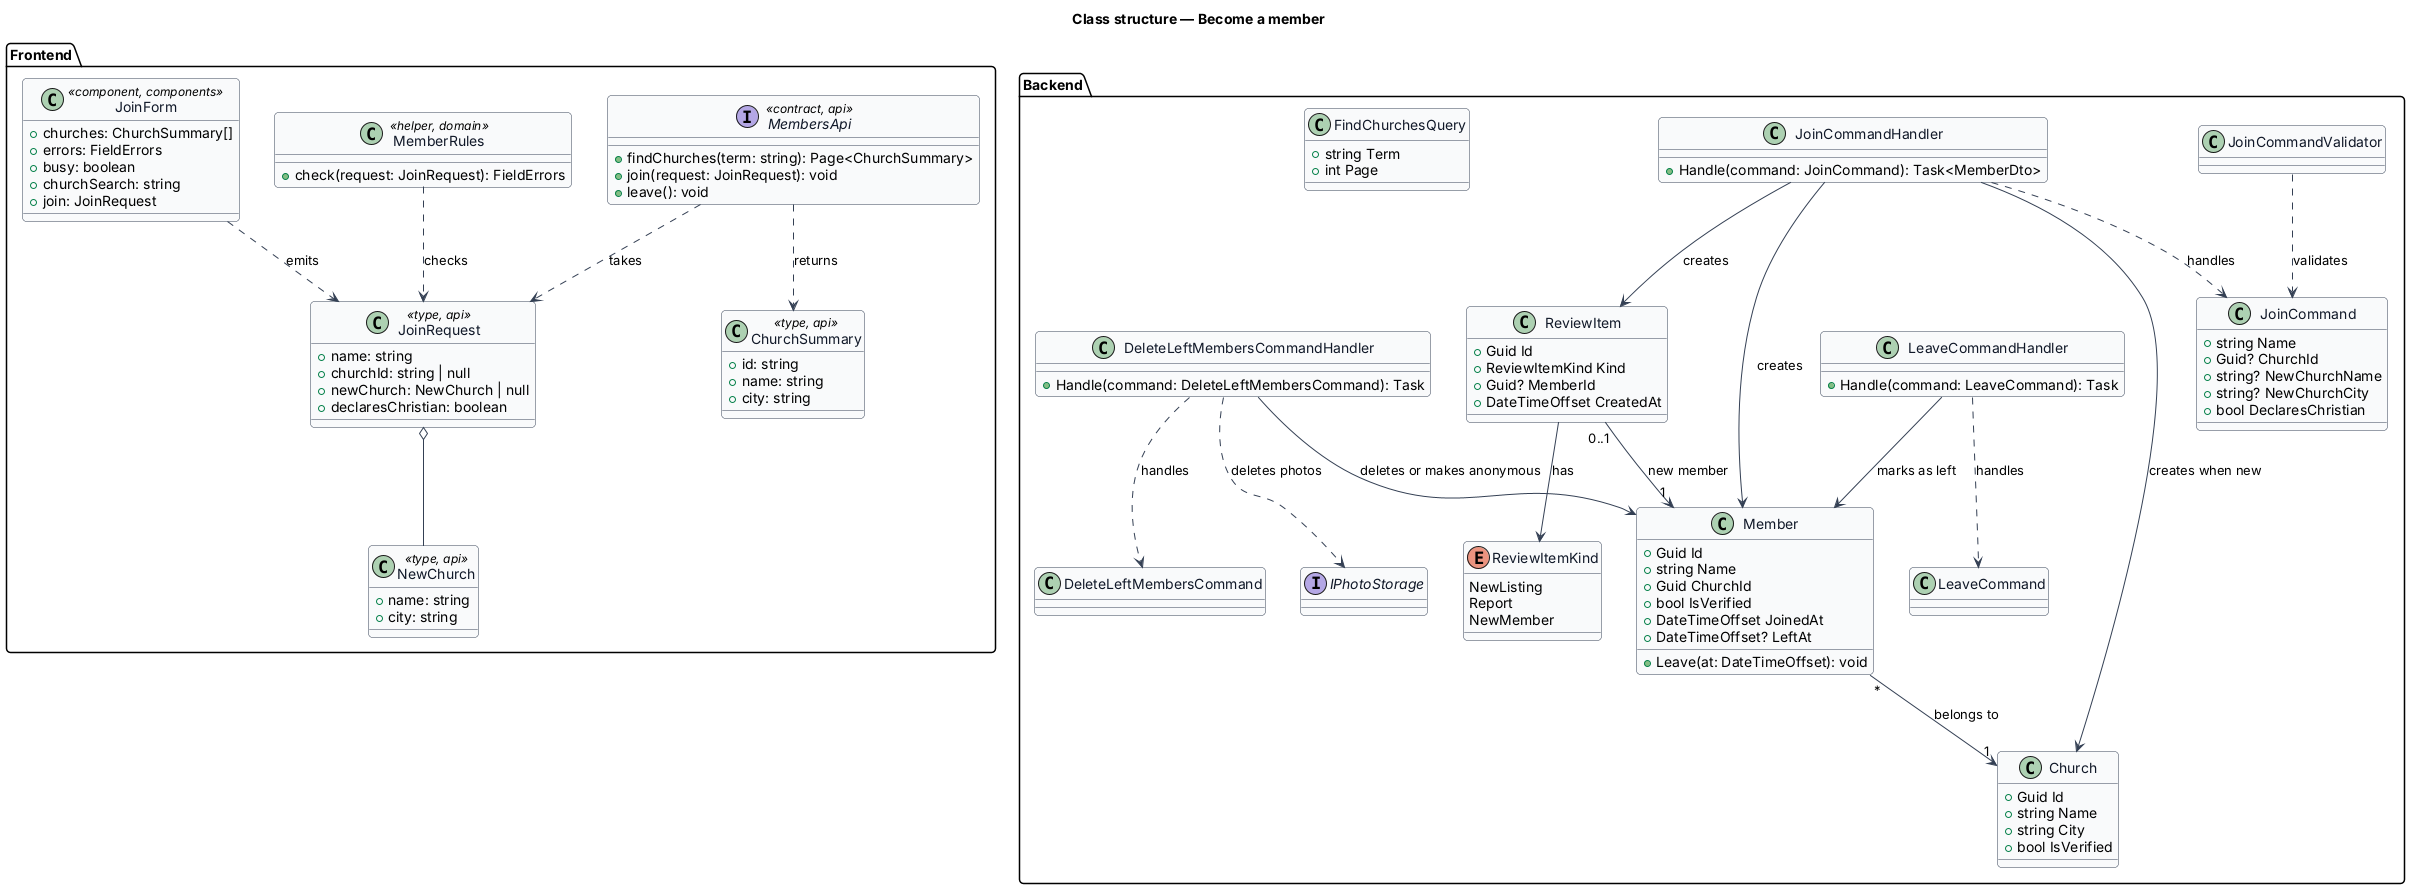

The diagram above was rendered by PlantUML. Its source (embedded in the PNG):
@startuml
' --- shared skin header ---
skinparam backgroundColor #FFFFFF
skinparam shadowing false
skinparam roundcorner 8
skinparam defaultFontName Arial
skinparam ArrowColor #344054
skinparam class {
  BorderColor #344054
  FontColor #101828
  BackgroundColor #F9FAFB
}
' --------------------------
title Class structure — Become a member

package "Frontend" {
  class JoinRequest <<type, api>> {
    +name: string
    +churchId: string | null
    +newChurch: NewChurch | null
    +declaresChristian: boolean
  }
  class NewChurch <<type, api>> {
    +name: string
    +city: string
  }
  class ChurchSummary <<type, api>> {
    +id: string
    +name: string
    +city: string
  }
  interface MembersApi <<contract, api>> {
    +findChurches(term: string): Page<ChurchSummary>
    +join(request: JoinRequest): void
    +leave(): void
  }
  class MemberRules <<helper, domain>> {
    +check(request: JoinRequest): FieldErrors
  }
  class JoinForm <<component, components>> {
    +churches: ChurchSummary[]
    +errors: FieldErrors
    +busy: boolean
    +churchSearch: string
    +join: JoinRequest
  }
}

package "Backend" {
  class JoinCommand {
    +string Name
    +Guid? ChurchId
    +string? NewChurchName
    +string? NewChurchCity
    +bool DeclaresChristian
  }
  class JoinCommandValidator
  class JoinCommandHandler {
    +Handle(command: JoinCommand): Task<MemberDto>
  }
  class FindChurchesQuery {
    +string Term
    +int Page
  }
  class LeaveCommand
  class LeaveCommandHandler {
    +Handle(command: LeaveCommand): Task
  }
  class DeleteLeftMembersCommand
  class DeleteLeftMembersCommandHandler {
    +Handle(command: DeleteLeftMembersCommand): Task
  }
  class Member {
    +Guid Id
    +string Name
    +Guid ChurchId
    +bool IsVerified
    +DateTimeOffset JoinedAt
    +DateTimeOffset? LeftAt
    +Leave(at: DateTimeOffset): void
  }
  class Church {
    +Guid Id
    +string Name
    +string City
    +bool IsVerified
  }
  class ReviewItem {
    +Guid Id
    +ReviewItemKind Kind
    +Guid? MemberId
    +DateTimeOffset CreatedAt
  }
  enum ReviewItemKind {
    NewListing
    Report
    NewMember
  }
  interface IPhotoStorage
}

MembersApi ..> JoinRequest : takes
MembersApi ..> ChurchSummary : returns
JoinRequest o-- NewChurch
JoinForm ..> JoinRequest : emits
MemberRules ..> JoinRequest : checks
JoinCommandValidator ..> JoinCommand : validates
JoinCommandHandler ..> JoinCommand : handles
JoinCommandHandler --> Member : creates
JoinCommandHandler --> Church : creates when new
JoinCommandHandler --> ReviewItem : creates
LeaveCommandHandler ..> LeaveCommand : handles
LeaveCommandHandler --> Member : marks as left
DeleteLeftMembersCommandHandler ..> DeleteLeftMembersCommand : handles
DeleteLeftMembersCommandHandler ..> IPhotoStorage : deletes photos
DeleteLeftMembersCommandHandler --> Member : deletes or makes anonymous
Member "*" --> "1" Church : belongs to
ReviewItem "0..1" --> "1" Member : new member
ReviewItem --> ReviewItemKind : has
@enduml